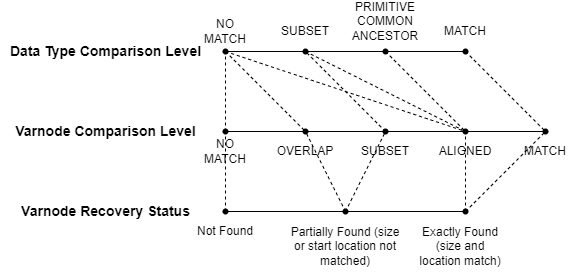

The diagram above was exported from draw.io. Its source (the exported page's mxGraphModel, read from the mxfile embedded in the PNG):
<mxGraphModel dx="1038" dy="641" grid="1" gridSize="10" guides="1" tooltips="1" connect="1" arrows="1" fold="1" page="1" pageScale="1" pageWidth="850" pageHeight="1100" math="0" shadow="0">
  <root>
    <mxCell id="0" />
    <mxCell id="1" parent="0" />
    <mxCell id="hKYaTgtFsPoaj7m7R6A0-3" value="&lt;b&gt;Varnode Recovery Status&lt;/b&gt;" style="text;html=1;align=center;verticalAlign=middle;resizable=0;points=[];autosize=1;strokeColor=none;fillColor=none;fontSize=14;" vertex="1" parent="1">
      <mxGeometry x="105" y="425" width="190" height="30" as="geometry" />
    </mxCell>
    <mxCell id="hKYaTgtFsPoaj7m7R6A0-5" value="" style="shape=waypoint;sketch=0;fillStyle=solid;size=6;pointerEvents=1;points=[];fillColor=none;resizable=0;rotatable=0;perimeter=centerPerimeter;snapToPoint=1;verticalAlign=bottom;" vertex="1" parent="1">
      <mxGeometry x="300" y="420" width="40" height="40" as="geometry" />
    </mxCell>
    <mxCell id="hKYaTgtFsPoaj7m7R6A0-7" value="" style="shape=waypoint;sketch=0;fillStyle=solid;size=6;pointerEvents=1;points=[];fillColor=none;resizable=0;rotatable=0;perimeter=centerPerimeter;snapToPoint=1;verticalAlign=bottom;" vertex="1" parent="1">
      <mxGeometry x="420" y="420" width="40" height="40" as="geometry" />
    </mxCell>
    <mxCell id="hKYaTgtFsPoaj7m7R6A0-8" value="" style="endArrow=none;html=1;rounded=0;startArrow=none;" edge="1" parent="1" source="hKYaTgtFsPoaj7m7R6A0-5" target="hKYaTgtFsPoaj7m7R6A0-7">
      <mxGeometry width="50" height="50" relative="1" as="geometry">
        <mxPoint x="280" y="440" as="sourcePoint" />
        <mxPoint x="520" y="440" as="targetPoint" />
      </mxGeometry>
    </mxCell>
    <mxCell id="hKYaTgtFsPoaj7m7R6A0-9" value="" style="shape=waypoint;sketch=0;fillStyle=solid;size=6;pointerEvents=1;points=[];fillColor=none;resizable=0;rotatable=0;perimeter=centerPerimeter;snapToPoint=1;verticalAlign=bottom;" vertex="1" parent="1">
      <mxGeometry x="540" y="420" width="40" height="40" as="geometry" />
    </mxCell>
    <mxCell id="hKYaTgtFsPoaj7m7R6A0-10" value="" style="endArrow=none;html=1;rounded=0;startArrow=none;" edge="1" parent="1">
      <mxGeometry width="50" height="50" relative="1" as="geometry">
        <mxPoint x="440" y="440" as="sourcePoint" />
        <mxPoint x="560" y="440" as="targetPoint" />
      </mxGeometry>
    </mxCell>
    <mxCell id="hKYaTgtFsPoaj7m7R6A0-12" value="Not Found" style="text;html=1;strokeColor=none;fillColor=none;align=center;verticalAlign=middle;whiteSpace=wrap;rounded=0;" vertex="1" parent="1">
      <mxGeometry x="290" y="450" width="60" height="20" as="geometry" />
    </mxCell>
    <mxCell id="hKYaTgtFsPoaj7m7R6A0-13" value="Partially Found (size or start location not matched)" style="text;html=1;strokeColor=none;fillColor=none;align=center;verticalAlign=middle;whiteSpace=wrap;rounded=0;" vertex="1" parent="1">
      <mxGeometry x="380" y="450" width="120" height="50" as="geometry" />
    </mxCell>
    <mxCell id="hKYaTgtFsPoaj7m7R6A0-14" value="Exactly Found (size and location match)" style="text;html=1;strokeColor=none;fillColor=none;align=center;verticalAlign=middle;whiteSpace=wrap;rounded=0;" vertex="1" parent="1">
      <mxGeometry x="510" y="450" width="90" height="50" as="geometry" />
    </mxCell>
    <mxCell id="hKYaTgtFsPoaj7m7R6A0-15" value="" style="shape=waypoint;sketch=0;fillStyle=solid;size=6;pointerEvents=1;points=[];fillColor=none;resizable=0;rotatable=0;perimeter=centerPerimeter;snapToPoint=1;verticalAlign=bottom;" vertex="1" parent="1">
      <mxGeometry x="300" y="260" width="40" height="40" as="geometry" />
    </mxCell>
    <mxCell id="hKYaTgtFsPoaj7m7R6A0-19" value="NO MATCH" style="text;html=1;strokeColor=none;fillColor=none;align=center;verticalAlign=middle;whiteSpace=wrap;rounded=0;" vertex="1" parent="1">
      <mxGeometry x="290" y="250" width="60" height="20" as="geometry" />
    </mxCell>
    <mxCell id="hKYaTgtFsPoaj7m7R6A0-20" value="SUBSET" style="text;html=1;strokeColor=none;fillColor=none;align=center;verticalAlign=middle;whiteSpace=wrap;rounded=0;" vertex="1" parent="1">
      <mxGeometry x="370" y="250" width="60" height="20" as="geometry" />
    </mxCell>
    <mxCell id="hKYaTgtFsPoaj7m7R6A0-21" value="PRIMITIVE COMMON ANCESTOR" style="text;html=1;strokeColor=none;fillColor=none;align=center;verticalAlign=middle;rounded=0;whiteSpace=wrap;" vertex="1" parent="1">
      <mxGeometry x="450" y="240" width="60" height="20" as="geometry" />
    </mxCell>
    <mxCell id="hKYaTgtFsPoaj7m7R6A0-22" value="" style="shape=waypoint;sketch=0;fillStyle=solid;size=6;pointerEvents=1;points=[];fillColor=none;resizable=0;rotatable=0;perimeter=centerPerimeter;snapToPoint=1;verticalAlign=bottom;" vertex="1" parent="1">
      <mxGeometry x="540" y="260" width="40" height="40" as="geometry" />
    </mxCell>
    <mxCell id="hKYaTgtFsPoaj7m7R6A0-23" value="MATCH" style="text;html=1;strokeColor=none;fillColor=none;align=center;verticalAlign=middle;rounded=0;whiteSpace=wrap;" vertex="1" parent="1">
      <mxGeometry x="530" y="250" width="60" height="20" as="geometry" />
    </mxCell>
    <mxCell id="hKYaTgtFsPoaj7m7R6A0-27" value="" style="endArrow=none;html=1;rounded=0;startArrow=none;" edge="1" parent="1" source="hKYaTgtFsPoaj7m7R6A0-17">
      <mxGeometry width="50" height="50" relative="1" as="geometry">
        <mxPoint x="320" y="280" as="sourcePoint" />
        <mxPoint x="560" y="280" as="targetPoint" />
      </mxGeometry>
    </mxCell>
    <mxCell id="hKYaTgtFsPoaj7m7R6A0-16" value="" style="shape=waypoint;sketch=0;fillStyle=solid;size=6;pointerEvents=1;points=[];fillColor=none;resizable=0;rotatable=0;perimeter=centerPerimeter;snapToPoint=1;verticalAlign=bottom;" vertex="1" parent="1">
      <mxGeometry x="380" y="260" width="40" height="40" as="geometry" />
    </mxCell>
    <mxCell id="hKYaTgtFsPoaj7m7R6A0-28" value="" style="endArrow=none;html=1;rounded=0;" edge="1" parent="1" target="hKYaTgtFsPoaj7m7R6A0-16">
      <mxGeometry width="50" height="50" relative="1" as="geometry">
        <mxPoint x="320" y="280" as="sourcePoint" />
        <mxPoint x="560" y="280" as="targetPoint" />
      </mxGeometry>
    </mxCell>
    <mxCell id="hKYaTgtFsPoaj7m7R6A0-17" value="" style="shape=waypoint;sketch=0;fillStyle=solid;size=6;pointerEvents=1;points=[];fillColor=none;resizable=0;rotatable=0;perimeter=centerPerimeter;snapToPoint=1;verticalAlign=bottom;" vertex="1" parent="1">
      <mxGeometry x="460" y="260" width="40" height="40" as="geometry" />
    </mxCell>
    <mxCell id="hKYaTgtFsPoaj7m7R6A0-29" value="" style="endArrow=none;html=1;rounded=0;startArrow=none;" edge="1" parent="1" source="hKYaTgtFsPoaj7m7R6A0-16" target="hKYaTgtFsPoaj7m7R6A0-17">
      <mxGeometry width="50" height="50" relative="1" as="geometry">
        <mxPoint x="400" y="280" as="sourcePoint" />
        <mxPoint x="560" y="280" as="targetPoint" />
      </mxGeometry>
    </mxCell>
    <mxCell id="hKYaTgtFsPoaj7m7R6A0-30" value="" style="endArrow=none;html=1;rounded=0;startArrow=none;" edge="1" parent="1" source="hKYaTgtFsPoaj7m7R6A0-36">
      <mxGeometry width="50" height="50" relative="1" as="geometry">
        <mxPoint x="320" y="360" as="sourcePoint" />
        <mxPoint x="560" y="360" as="targetPoint" />
      </mxGeometry>
    </mxCell>
    <mxCell id="hKYaTgtFsPoaj7m7R6A0-31" value="" style="shape=waypoint;sketch=0;fillStyle=solid;size=6;pointerEvents=1;points=[];fillColor=none;resizable=0;rotatable=0;perimeter=centerPerimeter;snapToPoint=1;verticalAlign=bottom;" vertex="1" parent="1">
      <mxGeometry x="300" y="340" width="40" height="40" as="geometry" />
    </mxCell>
    <mxCell id="hKYaTgtFsPoaj7m7R6A0-32" value="" style="shape=waypoint;sketch=0;fillStyle=solid;size=6;pointerEvents=1;points=[];fillColor=none;resizable=0;rotatable=0;perimeter=centerPerimeter;snapToPoint=1;verticalAlign=bottom;" vertex="1" parent="1">
      <mxGeometry x="380" y="340" width="40" height="40" as="geometry" />
    </mxCell>
    <mxCell id="hKYaTgtFsPoaj7m7R6A0-33" value="" style="endArrow=none;html=1;rounded=0;" edge="1" parent="1" target="hKYaTgtFsPoaj7m7R6A0-32">
      <mxGeometry width="50" height="50" relative="1" as="geometry">
        <mxPoint x="320" y="360" as="sourcePoint" />
        <mxPoint x="560" y="360" as="targetPoint" />
      </mxGeometry>
    </mxCell>
    <mxCell id="hKYaTgtFsPoaj7m7R6A0-34" value="" style="shape=waypoint;sketch=0;fillStyle=solid;size=6;pointerEvents=1;points=[];fillColor=none;resizable=0;rotatable=0;perimeter=centerPerimeter;snapToPoint=1;verticalAlign=bottom;" vertex="1" parent="1">
      <mxGeometry x="460" y="340" width="40" height="40" as="geometry" />
    </mxCell>
    <mxCell id="hKYaTgtFsPoaj7m7R6A0-35" value="" style="endArrow=none;html=1;rounded=0;startArrow=none;" edge="1" parent="1" source="hKYaTgtFsPoaj7m7R6A0-32" target="hKYaTgtFsPoaj7m7R6A0-34">
      <mxGeometry width="50" height="50" relative="1" as="geometry">
        <mxPoint x="400" y="360" as="sourcePoint" />
        <mxPoint x="560" y="360" as="targetPoint" />
      </mxGeometry>
    </mxCell>
    <mxCell id="hKYaTgtFsPoaj7m7R6A0-36" value="" style="shape=waypoint;sketch=0;fillStyle=solid;size=6;pointerEvents=1;points=[];fillColor=none;resizable=0;rotatable=0;perimeter=centerPerimeter;snapToPoint=1;verticalAlign=bottom;" vertex="1" parent="1">
      <mxGeometry x="540" y="340" width="40" height="40" as="geometry" />
    </mxCell>
    <mxCell id="hKYaTgtFsPoaj7m7R6A0-37" value="" style="endArrow=none;html=1;rounded=0;startArrow=none;entryX=0.43;entryY=0.53;entryDx=0;entryDy=0;entryPerimeter=0;" edge="1" parent="1" source="hKYaTgtFsPoaj7m7R6A0-34" target="hKYaTgtFsPoaj7m7R6A0-38">
      <mxGeometry width="50" height="50" relative="1" as="geometry">
        <mxPoint x="480" y="360" as="sourcePoint" />
        <mxPoint x="560" y="360" as="targetPoint" />
      </mxGeometry>
    </mxCell>
    <mxCell id="hKYaTgtFsPoaj7m7R6A0-38" value="" style="shape=waypoint;sketch=0;fillStyle=solid;size=6;pointerEvents=1;points=[];fillColor=none;resizable=0;rotatable=0;perimeter=centerPerimeter;snapToPoint=1;verticalAlign=bottom;" vertex="1" parent="1">
      <mxGeometry x="620" y="340" width="40" height="40" as="geometry" />
    </mxCell>
    <mxCell id="hKYaTgtFsPoaj7m7R6A0-40" value="NO MATCH" style="text;html=1;strokeColor=none;fillColor=none;align=center;verticalAlign=middle;whiteSpace=wrap;rounded=0;" vertex="1" parent="1">
      <mxGeometry x="290" y="370" width="60" height="20" as="geometry" />
    </mxCell>
    <mxCell id="hKYaTgtFsPoaj7m7R6A0-41" value="SUBSET" style="text;html=1;strokeColor=none;fillColor=none;align=center;verticalAlign=middle;whiteSpace=wrap;rounded=0;" vertex="1" parent="1">
      <mxGeometry x="450" y="370" width="60" height="20" as="geometry" />
    </mxCell>
    <mxCell id="hKYaTgtFsPoaj7m7R6A0-43" value="OVERLAP" style="text;html=1;strokeColor=none;fillColor=none;align=center;verticalAlign=middle;whiteSpace=wrap;rounded=0;" vertex="1" parent="1">
      <mxGeometry x="370" y="370" width="60" height="20" as="geometry" />
    </mxCell>
    <mxCell id="hKYaTgtFsPoaj7m7R6A0-44" value="ALIGNED" style="text;html=1;strokeColor=none;fillColor=none;align=center;verticalAlign=middle;whiteSpace=wrap;rounded=0;" vertex="1" parent="1">
      <mxGeometry x="530" y="370" width="60" height="20" as="geometry" />
    </mxCell>
    <mxCell id="hKYaTgtFsPoaj7m7R6A0-45" value="MATCH" style="text;html=1;strokeColor=none;fillColor=none;align=center;verticalAlign=middle;whiteSpace=wrap;rounded=0;" vertex="1" parent="1">
      <mxGeometry x="610" y="370" width="60" height="20" as="geometry" />
    </mxCell>
    <mxCell id="hKYaTgtFsPoaj7m7R6A0-46" value="" style="endArrow=none;dashed=1;html=1;rounded=0;exitX=0.54;exitY=0.44;exitDx=0;exitDy=0;exitPerimeter=0;" edge="1" parent="1" source="hKYaTgtFsPoaj7m7R6A0-31" target="hKYaTgtFsPoaj7m7R6A0-15">
      <mxGeometry width="50" height="50" relative="1" as="geometry">
        <mxPoint x="570" y="500" as="sourcePoint" />
        <mxPoint x="620" y="450" as="targetPoint" />
      </mxGeometry>
    </mxCell>
    <mxCell id="hKYaTgtFsPoaj7m7R6A0-47" value="" style="endArrow=none;dashed=1;html=1;rounded=0;" edge="1" parent="1">
      <mxGeometry width="50" height="50" relative="1" as="geometry">
        <mxPoint x="320" y="440" as="sourcePoint" />
        <mxPoint x="320" y="360" as="targetPoint" />
      </mxGeometry>
    </mxCell>
    <mxCell id="hKYaTgtFsPoaj7m7R6A0-48" value="" style="endArrow=none;dashed=1;html=1;rounded=0;" edge="1" parent="1">
      <mxGeometry width="50" height="50" relative="1" as="geometry">
        <mxPoint x="440" y="440" as="sourcePoint" />
        <mxPoint x="400" y="360" as="targetPoint" />
      </mxGeometry>
    </mxCell>
    <mxCell id="hKYaTgtFsPoaj7m7R6A0-49" value="" style="endArrow=none;dashed=1;html=1;rounded=0;exitX=0.45;exitY=0.39;exitDx=0;exitDy=0;exitPerimeter=0;" edge="1" parent="1" source="hKYaTgtFsPoaj7m7R6A0-15">
      <mxGeometry width="50" height="50" relative="1" as="geometry">
        <mxPoint x="570" y="500" as="sourcePoint" />
        <mxPoint x="400" y="360" as="targetPoint" />
      </mxGeometry>
    </mxCell>
    <mxCell id="hKYaTgtFsPoaj7m7R6A0-50" value="" style="endArrow=none;dashed=1;html=1;rounded=0;entryX=0.58;entryY=0.66;entryDx=0;entryDy=0;entryPerimeter=0;" edge="1" parent="1" target="hKYaTgtFsPoaj7m7R6A0-16">
      <mxGeometry width="50" height="50" relative="1" as="geometry">
        <mxPoint x="480" y="360" as="sourcePoint" />
        <mxPoint x="620" y="450" as="targetPoint" />
      </mxGeometry>
    </mxCell>
    <mxCell id="hKYaTgtFsPoaj7m7R6A0-51" value="" style="endArrow=none;dashed=1;html=1;rounded=0;" edge="1" parent="1" target="hKYaTgtFsPoaj7m7R6A0-34">
      <mxGeometry width="50" height="50" relative="1" as="geometry">
        <mxPoint x="440" y="440" as="sourcePoint" />
        <mxPoint x="620" y="450" as="targetPoint" />
      </mxGeometry>
    </mxCell>
    <mxCell id="hKYaTgtFsPoaj7m7R6A0-52" value="" style="endArrow=none;dashed=1;html=1;rounded=0;exitX=0.57;exitY=0.42;exitDx=0;exitDy=0;exitPerimeter=0;" edge="1" parent="1" source="hKYaTgtFsPoaj7m7R6A0-9">
      <mxGeometry width="50" height="50" relative="1" as="geometry">
        <mxPoint x="570" y="500" as="sourcePoint" />
        <mxPoint x="560" y="360" as="targetPoint" />
      </mxGeometry>
    </mxCell>
    <mxCell id="hKYaTgtFsPoaj7m7R6A0-53" value="" style="endArrow=none;dashed=1;html=1;rounded=0;entryX=0.47;entryY=0.46;entryDx=0;entryDy=0;entryPerimeter=0;" edge="1" parent="1" source="hKYaTgtFsPoaj7m7R6A0-17" target="hKYaTgtFsPoaj7m7R6A0-36">
      <mxGeometry width="50" height="50" relative="1" as="geometry">
        <mxPoint x="570" y="500" as="sourcePoint" />
        <mxPoint x="620" y="450" as="targetPoint" />
      </mxGeometry>
    </mxCell>
    <mxCell id="hKYaTgtFsPoaj7m7R6A0-54" value="" style="endArrow=none;dashed=1;html=1;rounded=0;" edge="1" parent="1">
      <mxGeometry width="50" height="50" relative="1" as="geometry">
        <mxPoint x="320" y="280" as="sourcePoint" />
        <mxPoint x="560" y="360" as="targetPoint" />
      </mxGeometry>
    </mxCell>
    <mxCell id="hKYaTgtFsPoaj7m7R6A0-55" value="" style="endArrow=none;dashed=1;html=1;rounded=0;exitX=0.5;exitY=0.6;exitDx=0;exitDy=0;exitPerimeter=0;" edge="1" parent="1" source="hKYaTgtFsPoaj7m7R6A0-16">
      <mxGeometry width="50" height="50" relative="1" as="geometry">
        <mxPoint x="570" y="500" as="sourcePoint" />
        <mxPoint x="560" y="360" as="targetPoint" />
      </mxGeometry>
    </mxCell>
    <mxCell id="hKYaTgtFsPoaj7m7R6A0-56" value="" style="endArrow=none;dashed=1;html=1;rounded=0;exitX=0.58;exitY=0.52;exitDx=0;exitDy=0;exitPerimeter=0;entryX=0.61;entryY=0.61;entryDx=0;entryDy=0;entryPerimeter=0;" edge="1" parent="1" source="hKYaTgtFsPoaj7m7R6A0-9" target="hKYaTgtFsPoaj7m7R6A0-38">
      <mxGeometry width="50" height="50" relative="1" as="geometry">
        <mxPoint x="570" y="500" as="sourcePoint" />
        <mxPoint x="620" y="450" as="targetPoint" />
      </mxGeometry>
    </mxCell>
    <mxCell id="hKYaTgtFsPoaj7m7R6A0-57" value="" style="endArrow=none;dashed=1;html=1;rounded=0;" edge="1" parent="1" source="hKYaTgtFsPoaj7m7R6A0-22" target="hKYaTgtFsPoaj7m7R6A0-38">
      <mxGeometry width="50" height="50" relative="1" as="geometry">
        <mxPoint x="570" y="500" as="sourcePoint" />
        <mxPoint x="620" y="450" as="targetPoint" />
      </mxGeometry>
    </mxCell>
    <mxCell id="hKYaTgtFsPoaj7m7R6A0-58" value="&lt;b&gt;Data Type Comparison Level&lt;/b&gt;" style="text;html=1;align=center;verticalAlign=middle;resizable=0;points=[];autosize=1;strokeColor=none;fillColor=none;fontSize=14;" vertex="1" parent="1">
      <mxGeometry x="95" y="265" width="210" height="30" as="geometry" />
    </mxCell>
    <mxCell id="hKYaTgtFsPoaj7m7R6A0-59" value="&lt;b&gt;Varnode Comparison Level&lt;/b&gt;" style="text;html=1;align=center;verticalAlign=middle;resizable=0;points=[];autosize=1;strokeColor=none;fillColor=none;fontSize=14;" vertex="1" parent="1">
      <mxGeometry x="100" y="345" width="200" height="30" as="geometry" />
    </mxCell>
  </root>
</mxGraphModel>